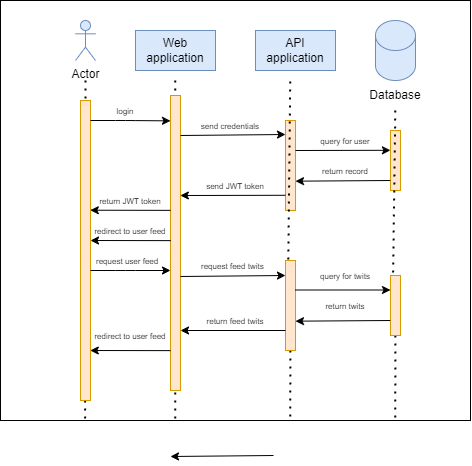

The diagram above was exported from draw.io. Its source (the exported page's mxGraphModel, read from the mxfile embedded in the PNG):
<mxGraphModel dx="1686" dy="499" grid="1" gridSize="10" guides="1" tooltips="1" connect="1" arrows="1" fold="1" page="1" pageScale="1" pageWidth="850" pageHeight="1100" math="0" shadow="0">
  <root>
    <mxCell id="0" />
    <mxCell id="1" parent="0" />
    <mxCell id="2" value="" style="rounded=0;whiteSpace=wrap;html=1;" vertex="1" parent="1">
      <mxGeometry x="-15" y="30" width="470" height="420" as="geometry" />
    </mxCell>
    <mxCell id="47" value="" style="endArrow=none;dashed=1;html=1;dashPattern=1 3;strokeWidth=2;entryX=0.18;entryY=0.998;entryDx=0;entryDy=0;entryPerimeter=0;" edge="1" parent="1" source="61">
      <mxGeometry width="50" height="50" relative="1" as="geometry">
        <mxPoint x="380" y="140" as="sourcePoint" />
        <mxPoint x="379.74" y="449" as="targetPoint" />
      </mxGeometry>
    </mxCell>
    <mxCell id="46" value="" style="endArrow=none;dashed=1;html=1;dashPattern=1 3;strokeWidth=2;entryX=0.18;entryY=0.998;entryDx=0;entryDy=0;entryPerimeter=0;" edge="1" parent="1" source="42">
      <mxGeometry width="50" height="50" relative="1" as="geometry">
        <mxPoint x="274.74" y="111" as="sourcePoint" />
        <mxPoint x="274.74" y="450" as="targetPoint" />
      </mxGeometry>
    </mxCell>
    <mxCell id="45" value="" style="endArrow=none;dashed=1;html=1;dashPattern=1 3;strokeWidth=2;entryX=0.18;entryY=0.998;entryDx=0;entryDy=0;entryPerimeter=0;" edge="1" parent="1">
      <mxGeometry width="50" height="50" relative="1" as="geometry">
        <mxPoint x="159.74" y="110" as="sourcePoint" />
        <mxPoint x="159.74" y="449" as="targetPoint" />
      </mxGeometry>
    </mxCell>
    <mxCell id="44" value="" style="endArrow=none;dashed=1;html=1;dashPattern=1 3;strokeWidth=2;entryX=0.18;entryY=0.998;entryDx=0;entryDy=0;entryPerimeter=0;" edge="1" parent="1" target="2">
      <mxGeometry width="50" height="50" relative="1" as="geometry">
        <mxPoint x="70" y="110" as="sourcePoint" />
        <mxPoint x="120" y="60" as="targetPoint" />
      </mxGeometry>
    </mxCell>
    <mxCell id="3" value="Actor" style="shape=umlActor;verticalLabelPosition=bottom;verticalAlign=top;html=1;outlineConnect=0;fillColor=#dae8fc;strokeColor=#6c8ebf;" vertex="1" parent="1">
      <mxGeometry x="60" y="50" width="20" height="40" as="geometry" />
    </mxCell>
    <mxCell id="5" value="" style="rounded=0;whiteSpace=wrap;html=1;fillColor=#ffe6cc;strokeColor=#d79b00;" vertex="1" parent="1">
      <mxGeometry x="65" y="130" width="10" height="300" as="geometry" />
    </mxCell>
    <mxCell id="7" value="Web application" style="rounded=0;whiteSpace=wrap;html=1;fillColor=#dae8fc;strokeColor=#6c8ebf;" vertex="1" parent="1">
      <mxGeometry x="120" y="60" width="80" height="40" as="geometry" />
    </mxCell>
    <mxCell id="8" value="API application" style="rounded=0;whiteSpace=wrap;html=1;fillColor=#dae8fc;strokeColor=#6c8ebf;" vertex="1" parent="1">
      <mxGeometry x="240" y="60" width="80" height="40" as="geometry" />
    </mxCell>
    <mxCell id="10" value="" style="shape=cylinder3;whiteSpace=wrap;html=1;boundedLbl=1;backgroundOutline=1;size=15;fillColor=#dae8fc;strokeColor=#6c8ebf;" vertex="1" parent="1">
      <mxGeometry x="360" y="50" width="40" height="60" as="geometry" />
    </mxCell>
    <mxCell id="12" value="Database" style="text;html=1;align=center;verticalAlign=middle;whiteSpace=wrap;rounded=0;" vertex="1" parent="1">
      <mxGeometry x="350" y="110" width="60" height="30" as="geometry" />
    </mxCell>
    <mxCell id="13" value="" style="endArrow=classic;html=1;entryX=-0.001;entryY=0.086;entryDx=0;entryDy=0;entryPerimeter=0;" edge="1" parent="1" target="14">
      <mxGeometry width="50" height="50" relative="1" as="geometry">
        <mxPoint x="75" y="150" as="sourcePoint" />
        <mxPoint x="150" y="150" as="targetPoint" />
        <Array as="points">
          <mxPoint x="110" y="150" />
        </Array>
      </mxGeometry>
    </mxCell>
    <mxCell id="14" value="" style="rounded=0;whiteSpace=wrap;html=1;fillColor=#ffe6cc;strokeColor=#d79b00;" vertex="1" parent="1">
      <mxGeometry x="155" y="125" width="10" height="295" as="geometry" />
    </mxCell>
    <mxCell id="15" value="&lt;font style=&quot;font-size: 8px;&quot;&gt;login&lt;/font&gt;" style="text;html=1;align=center;verticalAlign=middle;whiteSpace=wrap;rounded=0;" vertex="1" parent="1">
      <mxGeometry x="80" y="125" width="60" height="30" as="geometry" />
    </mxCell>
    <mxCell id="19" value="" style="rounded=0;whiteSpace=wrap;html=1;fillColor=#ffe6cc;strokeColor=#d79b00;" vertex="1" parent="1">
      <mxGeometry x="270" y="150" width="10" height="90" as="geometry" />
    </mxCell>
    <mxCell id="20" value="" style="endArrow=classic;html=1;" edge="1" parent="1">
      <mxGeometry width="50" height="50" relative="1" as="geometry">
        <mxPoint x="165" y="165" as="sourcePoint" />
        <mxPoint x="270" y="164" as="targetPoint" />
      </mxGeometry>
    </mxCell>
    <mxCell id="21" value="&lt;font style=&quot;font-size: 8px;&quot;&gt;send credentials&lt;/font&gt;" style="text;html=1;align=center;verticalAlign=middle;whiteSpace=wrap;rounded=0;" vertex="1" parent="1">
      <mxGeometry x="180" y="140" width="70" height="30" as="geometry" />
    </mxCell>
    <mxCell id="22" value="" style="endArrow=classic;html=1;entryX=-0.005;entryY=0.33;entryDx=0;entryDy=0;entryPerimeter=0;" edge="1" parent="1" target="23">
      <mxGeometry width="50" height="50" relative="1" as="geometry">
        <mxPoint x="280" y="180" as="sourcePoint" />
        <mxPoint x="330" y="130" as="targetPoint" />
      </mxGeometry>
    </mxCell>
    <mxCell id="23" value="" style="rounded=0;whiteSpace=wrap;html=1;fillColor=#ffe6cc;strokeColor=#d79b00;" vertex="1" parent="1">
      <mxGeometry x="375" y="160" width="10" height="60" as="geometry" />
    </mxCell>
    <mxCell id="26" value="&lt;font style=&quot;font-size: 8px;&quot;&gt;query for user&lt;/font&gt;" style="text;html=1;align=center;verticalAlign=middle;whiteSpace=wrap;rounded=0;" vertex="1" parent="1">
      <mxGeometry x="300" y="155" width="60" height="30" as="geometry" />
    </mxCell>
    <mxCell id="27" value="" style="endArrow=classic;html=1;entryX=1.022;entryY=0.696;entryDx=0;entryDy=0;entryPerimeter=0;exitX=0;exitY=0.75;exitDx=0;exitDy=0;" edge="1" parent="1">
      <mxGeometry width="50" height="50" relative="1" as="geometry">
        <mxPoint x="374.78" y="210" as="sourcePoint" />
        <mxPoint x="279.9999999999999" y="210.68" as="targetPoint" />
      </mxGeometry>
    </mxCell>
    <mxCell id="28" value="&lt;font style=&quot;font-size: 8px;&quot;&gt;return record&lt;/font&gt;" style="text;html=1;align=center;verticalAlign=middle;whiteSpace=wrap;rounded=0;" vertex="1" parent="1">
      <mxGeometry x="300" y="185" width="60" height="30" as="geometry" />
    </mxCell>
    <mxCell id="33" value="" style="endArrow=classic;html=1;exitX=-0.011;exitY=0.831;exitDx=0;exitDy=0;exitPerimeter=0;entryX=0.986;entryY=0.339;entryDx=0;entryDy=0;entryPerimeter=0;" edge="1" parent="1" source="19" target="14">
      <mxGeometry width="50" height="50" relative="1" as="geometry">
        <mxPoint x="270" y="230" as="sourcePoint" />
        <mxPoint x="170" y="225" as="targetPoint" />
      </mxGeometry>
    </mxCell>
    <mxCell id="34" value="&lt;font style=&quot;font-size: 8px;&quot;&gt;send JWT token&lt;/font&gt;" style="text;html=1;align=center;verticalAlign=middle;whiteSpace=wrap;rounded=0;" vertex="1" parent="1">
      <mxGeometry x="190" y="200" width="60" height="30" as="geometry" />
    </mxCell>
    <mxCell id="35" value="&lt;font style=&quot;font-size: 8px;&quot;&gt;return JWT token&lt;/font&gt;" style="text;html=1;align=center;verticalAlign=middle;whiteSpace=wrap;rounded=0;" vertex="1" parent="1">
      <mxGeometry x="80" y="215" width="70" height="30" as="geometry" />
    </mxCell>
    <mxCell id="36" value="" style="endArrow=classic;html=1;entryX=1.129;entryY=0.687;entryDx=0;entryDy=0;entryPerimeter=0;exitX=0.022;exitY=0.863;exitDx=0;exitDy=0;exitPerimeter=0;" edge="1" parent="1">
      <mxGeometry width="50" height="50" relative="1" as="geometry">
        <mxPoint x="155.00000000000003" y="239.855" as="sourcePoint" />
        <mxPoint x="74.78" y="239.72" as="targetPoint" />
      </mxGeometry>
    </mxCell>
    <mxCell id="50" value="" style="endArrow=classic;html=1;entryX=1.129;entryY=0.687;entryDx=0;entryDy=0;entryPerimeter=0;exitX=0.022;exitY=0.863;exitDx=0;exitDy=0;exitPerimeter=0;" edge="1" parent="1">
      <mxGeometry width="50" height="50" relative="1" as="geometry">
        <mxPoint x="155.22000000000003" y="270.135" as="sourcePoint" />
        <mxPoint x="75" y="270" as="targetPoint" />
      </mxGeometry>
    </mxCell>
    <mxCell id="51" value="&lt;font style=&quot;font-size: 8px;&quot;&gt;redirect to user feed&lt;/font&gt;" style="text;html=1;align=center;verticalAlign=middle;whiteSpace=wrap;rounded=0;" vertex="1" parent="1">
      <mxGeometry x="70" y="245" width="90" height="30" as="geometry" />
    </mxCell>
    <mxCell id="53" value="" style="endArrow=classic;html=1;entryX=-0.037;entryY=0.116;entryDx=0;entryDy=0;entryPerimeter=0;" edge="1" parent="1">
      <mxGeometry width="50" height="50" relative="1" as="geometry">
        <mxPoint x="75" y="300" as="sourcePoint" />
        <mxPoint x="155" y="300" as="targetPoint" />
        <Array as="points">
          <mxPoint x="110" y="300" />
        </Array>
      </mxGeometry>
    </mxCell>
    <mxCell id="54" value="" style="endArrow=none;dashed=1;html=1;dashPattern=1 3;strokeWidth=2;entryX=0.18;entryY=0.998;entryDx=0;entryDy=0;entryPerimeter=0;" edge="1" parent="1" target="42">
      <mxGeometry width="50" height="50" relative="1" as="geometry">
        <mxPoint x="274.74" y="111" as="sourcePoint" />
        <mxPoint x="274.74" y="450" as="targetPoint" />
      </mxGeometry>
    </mxCell>
    <mxCell id="42" value="" style="rounded=0;whiteSpace=wrap;html=1;fillColor=#ffe6cc;strokeColor=#d79b00;" vertex="1" parent="1">
      <mxGeometry x="270" y="290" width="10" height="90" as="geometry" />
    </mxCell>
    <mxCell id="55" value="&lt;font style=&quot;font-size: 8px;&quot;&gt;request user feed&lt;/font&gt;" style="text;strokeColor=none;fillColor=none;align=left;verticalAlign=middle;spacingLeft=4;spacingRight=4;overflow=hidden;points=[[0,0.5],[1,0.5]];portConstraint=eastwest;rotatable=0;whiteSpace=wrap;html=1;" vertex="1" parent="1">
      <mxGeometry x="75" y="275" width="80" height="30" as="geometry" />
    </mxCell>
    <mxCell id="57" value="" style="endArrow=classic;html=1;" edge="1" parent="1">
      <mxGeometry width="50" height="50" relative="1" as="geometry">
        <mxPoint x="165" y="306" as="sourcePoint" />
        <mxPoint x="270" y="305" as="targetPoint" />
      </mxGeometry>
    </mxCell>
    <mxCell id="58" value="&lt;font style=&quot;font-size: 8px;&quot;&gt;request feed twits&lt;/font&gt;" style="text;strokeColor=none;fillColor=none;align=left;verticalAlign=middle;spacingLeft=4;spacingRight=4;overflow=hidden;points=[[0,0.5],[1,0.5]];portConstraint=eastwest;rotatable=0;whiteSpace=wrap;html=1;" vertex="1" parent="1">
      <mxGeometry x="180" y="280" width="80" height="30" as="geometry" />
    </mxCell>
    <mxCell id="62" value="" style="endArrow=none;dashed=1;html=1;dashPattern=1 3;strokeWidth=2;entryX=0.18;entryY=0.998;entryDx=0;entryDy=0;entryPerimeter=0;" edge="1" parent="1" source="12" target="61">
      <mxGeometry width="50" height="50" relative="1" as="geometry">
        <mxPoint x="380" y="140" as="sourcePoint" />
        <mxPoint x="379.74" y="449" as="targetPoint" />
      </mxGeometry>
    </mxCell>
    <mxCell id="61" value="" style="rounded=0;whiteSpace=wrap;html=1;fillColor=#ffe6cc;strokeColor=#d79b00;" vertex="1" parent="1">
      <mxGeometry x="375" y="305" width="10" height="60" as="geometry" />
    </mxCell>
    <mxCell id="63" value="" style="endArrow=classic;html=1;entryX=-0.005;entryY=0.33;entryDx=0;entryDy=0;entryPerimeter=0;" edge="1" parent="1">
      <mxGeometry width="50" height="50" relative="1" as="geometry">
        <mxPoint x="280" y="319.5" as="sourcePoint" />
        <mxPoint x="375" y="319.5" as="targetPoint" />
      </mxGeometry>
    </mxCell>
    <mxCell id="64" value="&lt;font style=&quot;font-size: 8px;&quot;&gt;query for twits&lt;/font&gt;" style="text;html=1;align=center;verticalAlign=middle;whiteSpace=wrap;rounded=0;" vertex="1" parent="1">
      <mxGeometry x="300" y="290" width="60" height="30" as="geometry" />
    </mxCell>
    <mxCell id="68" value="" style="endArrow=classic;html=1;entryX=1.022;entryY=0.696;entryDx=0;entryDy=0;entryPerimeter=0;exitX=0;exitY=0.75;exitDx=0;exitDy=0;" edge="1" parent="1">
      <mxGeometry width="50" height="50" relative="1" as="geometry">
        <mxPoint x="374.78" y="350" as="sourcePoint" />
        <mxPoint x="279.9999999999999" y="350.68" as="targetPoint" />
      </mxGeometry>
    </mxCell>
    <mxCell id="69" value="&lt;font style=&quot;font-size: 8px;&quot;&gt;return twits&lt;/font&gt;" style="text;html=1;align=center;verticalAlign=middle;whiteSpace=wrap;rounded=0;" vertex="1" parent="1">
      <mxGeometry x="300" y="320" width="60" height="30" as="geometry" />
    </mxCell>
    <mxCell id="70" value="" style="endArrow=classic;html=1;entryX=1.222;entryY=0.343;entryDx=0;entryDy=0;entryPerimeter=0;exitX=-0.011;exitY=0.831;exitDx=0;exitDy=0;exitPerimeter=0;" edge="1" parent="1">
      <mxGeometry width="50" height="50" relative="1" as="geometry">
        <mxPoint x="258" y="485" as="sourcePoint" />
        <mxPoint x="155" y="486" as="targetPoint" />
      </mxGeometry>
    </mxCell>
    <mxCell id="71" value="&lt;font style=&quot;font-size: 8px;&quot;&gt;return feed twits&lt;/font&gt;" style="text;html=1;align=center;verticalAlign=middle;whiteSpace=wrap;rounded=0;" vertex="1" parent="1">
      <mxGeometry x="190" y="335" width="60" height="30" as="geometry" />
    </mxCell>
    <mxCell id="73" value="" style="endArrow=classic;html=1;exitX=-0.011;exitY=0.831;exitDx=0;exitDy=0;exitPerimeter=0;entryX=0.986;entryY=0.339;entryDx=0;entryDy=0;entryPerimeter=0;" edge="1" parent="1">
      <mxGeometry width="50" height="50" relative="1" as="geometry">
        <mxPoint x="270" y="360" as="sourcePoint" />
        <mxPoint x="165" y="360" as="targetPoint" />
      </mxGeometry>
    </mxCell>
    <mxCell id="74" value="" style="endArrow=classic;html=1;entryX=1.129;entryY=0.687;entryDx=0;entryDy=0;entryPerimeter=0;exitX=0.022;exitY=0.863;exitDx=0;exitDy=0;exitPerimeter=0;" edge="1" parent="1">
      <mxGeometry width="50" height="50" relative="1" as="geometry">
        <mxPoint x="155.00000000000003" y="380.135" as="sourcePoint" />
        <mxPoint x="74.78" y="380" as="targetPoint" />
      </mxGeometry>
    </mxCell>
    <mxCell id="75" value="&lt;font style=&quot;font-size: 8px;&quot;&gt;redirect to user feed&lt;/font&gt;" style="text;html=1;align=center;verticalAlign=middle;whiteSpace=wrap;rounded=0;" vertex="1" parent="1">
      <mxGeometry x="70" y="350" width="90" height="30" as="geometry" />
    </mxCell>
  </root>
</mxGraphModel>